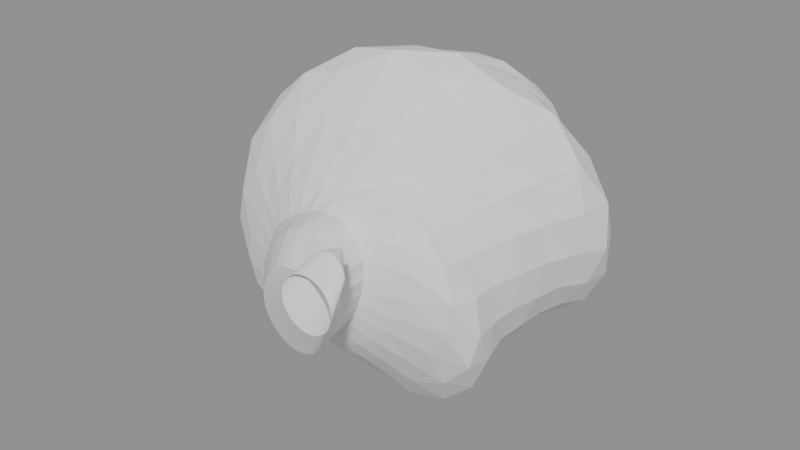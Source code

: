 # Source: BE_FxGustCurl.v1.blend  (saved by Blender 5.2.45; exported with 4.5.12 LTS)
import bpy
from mathutils import Matrix  # noqa: F401  (used for matrix-valued properties, if any)

bpy.ops.wm.read_factory_settings(use_empty=True)
scene = bpy.context.scene
scene.name = 'FxGustCurl'

# ---- materials (node trees are filled in below, after node groups)
mat_gustcurl_neutralwhite = bpy.data.materials.new('GustCurl_NeutralWhite')
mat_gustcurl_neutralwhite.diffuse_color = (0.86, 0.86, 0.86, 1.0)

# ---- material node trees
mat_gustcurl_neutralwhite.use_nodes = True; mat_gustcurl_neutralwhite.node_tree.nodes.clear()
_N = mat_gustcurl_neutralwhite.node_tree.nodes; _L = mat_gustcurl_neutralwhite.node_tree.links
n0 = _N.new('ShaderNodeBsdfPrincipled'); n0.name = 'Principled BSDF'; n0.location = (-200, 100)
n0.inputs[0].default_value = (0.86, 0.86, 0.86, 1.0)
n0.inputs[2].default_value = 0.8
n0.inputs[10].default_value = 0.005
n1 = _N.new('ShaderNodeOutputMaterial'); n1.name = 'Material Output'; n1.location = (200, 100)
_L.new(n0.outputs[0], n1.inputs[0])
n1.is_active_output = True

# ---- meshes
me_be_fxgustcurl_mesh = bpy.data.meshes.new('BE_FxGustCurl_Mesh')
me_be_fxgustcurl_mesh.from_pydata([(0.0, 1.8, 0.0), (0.3043, 1.738, 0.0), (0.3267, 1.738, 0.08614), (0.3019, 1.738, 0.1715), (0.2325, 1.738, 0.2288), (0.1456, 1.738, 0.2481), (0.06634, 1.738, 0.2436), (1.452e-17, 1.738, 0.2334), (-0.06007, 1.738, 0.2206), (-0.1159, 1.738, 0.1976), (-0.1646, 1.738, 0.162), (-0.2092, 1.738, 0.1188), (-0.2573, 1.738, 0.06784), (-0.3043, 1.738, 3.667e-17), (-0.3267, 1.738, -0.08614), (-0.3019, 1.738, -0.1715), (-0.2325, 1.738, -0.2288), (-0.1456, 1.738, -0.2481), (-0.06634, 1.738, -0.2436), (-4.357e-17, 1.738, -0.2334), (0.06007, 1.738, -0.2206), (0.1159, 1.738, -0.1976), (0.1646, 1.738, -0.162), (0.2092, 1.738, -0.1188), (0.2573, 1.738, -0.06784), (0.4747, 1.665, 0.0), (0.4985, 1.665, 0.1314), (0.4972, 1.665, 0.2825), (0.4391, 1.665, 0.4321), (0.3145, 1.665, 0.5359), (0.1535, 1.665, 0.5636), (3.277e-17, 1.665, 0.5265), (-0.1258, 1.665, 0.4618), (-0.2307, 1.665, 0.3932), (-0.3224, 1.665, 0.3172), (-0.3947, 1.665, 0.2242), (-0.4425, 1.665, 0.1167), (-0.4747, 1.665, 5.72e-17), (-0.4985, 1.665, -0.1314), (-0.4972, 1.665, -0.2825), (-0.4391, 1.665, -0.4321), (-0.3145, 1.665, -0.5359), (-0.1535, 1.665, -0.5636), (-9.831e-17, 1.665, -0.5265), (0.1258, 1.665, -0.4618), (0.2307, 1.665, -0.3932), (0.3224, 1.665, -0.3172), (0.3947, 1.665, -0.2242), (0.4425, 1.665, -0.1167), (0.6643, 1.547, 0.0), (0.6461, 1.547, 0.1703), (0.6012, 1.547, 0.3415), (0.5311, 1.547, 0.5226), (0.4122, 1.547, 0.7024), (0.227, 1.547, 0.8334), (5.372e-17, 1.547, 0.8632), (-0.2136, 1.547, 0.7842), (-0.376, 1.547, 0.6407), (-0.4912, 1.547, 0.4833), (-0.5794, 1.547, 0.3291), (-0.6416, 1.547, 0.1692), (-0.6643, 1.547, 8.004e-17), (-0.6461, 1.547, -0.1703), (-0.6012, 1.547, -0.3415), (-0.5311, 1.547, -0.5226), (-0.4122, 1.547, -0.7024), (-0.227, 1.547, -0.8334), (-1.612e-16, 1.547, -0.8632), (0.2136, 1.547, -0.7842), (0.376, 1.547, -0.6407), (0.4912, 1.547, -0.4833), (0.5794, 1.547, -0.3291), (0.6416, 1.547, -0.1692), (0.8536, 1.388, 0.0), (0.8211, 1.388, 0.2165), (0.7363, 1.388, 0.4183), (0.6067, 1.388, 0.597), (0.4466, 1.388, 0.7611), (0.2496, 1.388, 0.9165), (6.421e-17, 1.388, 1.032), (-0.2851, 1.388, 1.047), (-0.5453, 1.388, 0.9294), (-0.7234, 1.388, 0.7118), (-0.8128, 1.388, 0.4618), (-0.8481, 1.388, 0.2236), (-0.8536, 1.388, 1.029e-16), (-0.8211, 1.388, -0.2165), (-0.7363, 1.388, -0.4183), (-0.6067, 1.388, -0.597), (-0.4466, 1.388, -0.7611), (-0.2496, 1.388, -0.9165), (-1.926e-16, 1.388, -1.032), (0.2851, 1.388, -1.047), (0.5453, 1.388, -0.9294), (0.7234, 1.388, -0.7118), (0.8128, 1.388, -0.4618), (0.8481, 1.388, -0.2236), (1.091, 1.192, 0.0), (0.9957, 1.192, 0.2625), (0.874, 1.192, 0.4965), (0.712, 1.192, 0.7005), (0.5037, 1.192, 0.8585), (0.2639, 1.192, 0.9689), (6.522e-17, 1.192, 1.048), (-0.2974, 1.192, 1.092), (-0.62, 1.192, 1.057), (-0.9111, 1.192, 0.8964), (-1.095, 1.192, 0.622), (-1.143, 1.192, 0.3012), (-1.091, 1.192, 1.315e-16), (-0.9957, 1.192, -0.2625), (-0.874, 1.192, -0.4965), (-0.712, 1.192, -0.7005), (-0.5037, 1.192, -0.8585), (-0.2639, 1.192, -0.9689), (-1.957e-16, 1.192, -1.048), (0.2974, 1.192, -1.092), (0.62, 1.192, -1.057), (0.9111, 1.192, -0.8964), (1.095, 1.192, -0.622), (1.143, 1.192, -0.3012), (1.394, 0.9669, 0.0), (1.257, 0.9669, 0.3313), (1.045, 0.9669, 0.5934), (0.8123, 0.9669, 0.7993), (0.5654, 0.9669, 0.9636), (0.2923, 0.9669, 1.073), (6.924e-17, 0.9669, 1.113), (-0.2971, 0.9669, 1.091), (-0.6021, 0.9669, 1.026), (-0.9183, 0.9669, 0.9035), (-1.206, 0.9669, 0.685), (-1.384, 0.9669, 0.3648), (-1.394, 0.9669, 1.68e-16), (-1.257, 0.9669, -0.3313), (-1.045, 0.9669, -0.5934), (-0.8123, 0.9669, -0.7993), (-0.5654, 0.9669, -0.9636), (-0.2923, 0.9669, -1.073), (-2.077e-16, 0.9669, -1.113), (0.2971, 0.9669, -1.091), (0.6021, 0.9669, -1.026), (0.9183, 0.9669, -0.9035), (1.206, 0.9669, -0.685), (1.384, 0.9669, -0.3648), (1.5, 0.72, 0.0), (1.477, 0.72, 0.3893), (1.279, 0.72, 0.7263), (0.9723, 0.72, 0.9567), (0.6402, 0.72, 1.091), (0.3179, 0.72, 1.167), (7.435e-17, 0.72, 1.195), (-0.3141, 0.72, 1.153), (-0.608, 0.72, 1.036), (-0.8763, 0.72, 0.8622), (-1.131, 0.72, 0.6424), (-1.36, 0.72, 0.3585), (-1.5, 0.72, 1.807e-16), (-1.477, 0.72, -0.3893), (-1.279, 0.72, -0.7263), (-0.9723, 0.72, -0.9567), (-0.6402, 0.72, -1.091), (-0.3179, 0.72, -1.167), (-2.231e-16, 0.72, -1.195), (0.3141, 0.72, -1.153), (0.608, 0.72, -1.036), (0.8763, 0.72, -0.8622), (1.131, 0.72, -0.6424), (1.36, 0.72, -0.3585), (1.366, 0.4597, 0.0), (1.422, 0.4597, 0.375), (1.35, 0.4597, 0.7671), (1.114, 0.4597, 1.096), (0.7548, 0.4597, 1.286), (0.3632, 0.4597, 1.334), (8.037e-17, 0.4597, 1.291), (-0.3279, 0.4597, 1.204), (-0.6283, 0.4597, 1.071), (-0.8884, 0.4597, 0.8741), (-1.092, 0.4597, 0.6201), (-1.246, 0.4597, 0.3286), (-1.366, 0.4597, 1.646e-16), (-1.422, 0.4597, -0.375), (-1.35, 0.4597, -0.7671), (-1.114, 0.4597, -1.096), (-0.7548, 0.4597, -1.286), (-0.3632, 0.4597, -1.334), (-2.411e-16, 0.4597, -1.291), (0.3279, 0.4597, -1.204), (0.6283, 0.4597, -1.071), (0.8884, 0.4597, -0.8741), (1.092, 0.4597, -0.6201), (1.246, 0.4597, -0.3286), (1.263, 0.1949, 0.0), (1.255, 0.1949, 0.331), (1.197, 0.1949, 0.6801), (1.053, 0.1949, 1.037), (0.7838, 0.1949, 1.336), (0.4061, 0.1949, 1.491), (9.145e-17, 0.1949, 1.469), (-0.3587, 0.1949, 1.317), (-0.6509, 0.1949, 1.109), (-0.8935, 0.1949, 0.8791), (-1.088, 0.1949, 0.6181), (-1.214, 0.1949, 0.32), (-1.263, 0.1949, 1.522e-16), (-1.255, 0.1949, -0.331), (-1.197, 0.1949, -0.6801), (-1.053, 0.1949, -1.037), (-0.7838, 0.1949, -1.336), (-0.4061, 0.1949, -1.491), (-2.743e-16, 0.1949, -1.469), (0.3587, 0.1949, -1.317), (0.6509, 0.1949, -1.109), (0.8935, 0.1949, -0.8791), (1.088, 0.1949, -0.6181), (1.214, 0.1949, -0.32), (1.214, -0.06542, 0.0), (1.172, -0.06542, 0.3091), (1.059, -0.06542, 0.6018), (0.8954, -0.06542, 0.881), (0.677, -0.06542, 1.154), (0.3774, -0.06542, 1.386), (9.335e-17, -0.06542, 1.5), (-0.3914, -0.06542, 1.437), (-0.7145, -0.06542, 1.218), (-0.9365, -0.06542, 0.9214), (-1.081, -0.06542, 0.6144), (-1.177, -0.06542, 0.3102), (-1.214, -0.06542, 1.462e-16), (-1.172, -0.06542, -0.3091), (-1.059, -0.06542, -0.6018), (-0.8954, -0.06542, -0.881), (-0.677, -0.06542, -1.154), (-0.3774, -0.06542, -1.386), (-2.8e-16, -0.06542, -1.5), (0.3914, -0.06542, -1.437), (0.7145, -0.06542, -1.218), (0.9365, -0.06542, -0.9214), (1.081, -0.06542, -0.6144), (1.177, -0.06542, -0.3102), (1.156, -0.3123, 0.0), (1.094, -0.3123, 0.2883), (0.9781, -0.3123, 0.5556), (0.7991, -0.3123, 0.7862), (0.5713, -0.3123, 0.9736), (0.3083, -0.3123, 1.132), (7.841e-17, -0.3123, 1.26), (-0.3567, -0.3123, 1.31), (-0.7155, -0.3123, 1.219), (-0.9942, -0.3123, 0.9783), (-1.142, -0.3123, 0.649), (-1.179, -0.3123, 0.3109), (-1.156, -0.3123, 1.392e-16), (-1.094, -0.3123, -0.2883), (-0.9781, -0.3123, -0.5556), (-0.7991, -0.3123, -0.7862), (-0.5713, -0.3123, -0.9736), (-0.3083, -0.3123, -1.132), (-2.352e-16, -0.3123, -1.26), (0.3567, -0.3123, -1.31), (0.7155, -0.3123, -1.219), (0.9942, -0.3123, -0.9783), (1.142, -0.3123, -0.649), (1.179, -0.3123, -0.3109), (1.168, -0.5375, 0.0), (1.043, -0.5375, 0.2749), (0.8879, -0.5375, 0.5044), (0.7129, -0.5375, 0.7015), (0.5034, -0.5375, 0.858), (0.2609, -0.5375, 0.958), (6.269e-17, -0.5375, 1.007), (-0.2784, -0.5375, 1.022), (-0.5818, -0.5375, 0.9916), (-0.8849, -0.5375, 0.8707), (-1.117, -0.5375, 0.6345), (-1.212, -0.5375, 0.3195), (-1.168, -0.5375, 1.408e-16), (-1.043, -0.5375, -0.2749), (-0.8879, -0.5375, -0.5044), (-0.7129, -0.5375, -0.7015), (-0.5034, -0.5375, -0.858), (-0.2609, -0.5375, -0.958), (-1.881e-16, -0.5375, -1.007), (0.2784, -0.5375, -1.022), (0.5818, -0.5375, -0.9916), (0.8849, -0.5375, -0.8707), (1.117, -0.5375, -0.6345), (1.212, -0.5375, -0.3195), (1.105, -0.7332, 0.0), (1.027, -0.7332, 0.2707), (0.85, -0.7332, 0.4828), (0.6398, -0.7332, 0.6295), (0.4311, -0.7332, 0.7347), (0.2202, -0.7332, 0.8084), (5.205e-17, -0.7332, 0.8363), (-0.2205, -0.7332, 0.8097), (-0.4352, -0.7332, 0.7417), (-0.6531, -0.7332, 0.6426), (-0.8712, -0.7332, 0.4949), (-1.044, -0.7332, 0.2752), (-1.105, -0.7332, 1.331e-16), (-1.027, -0.7332, -0.2707), (-0.85, -0.7332, -0.4828), (-0.6398, -0.7332, -0.6295), (-0.4311, -0.7332, -0.7347), (-0.2202, -0.7332, -0.8084), (-1.561e-16, -0.7332, -0.8363), (0.2205, -0.7332, -0.8097), (0.4352, -0.7332, -0.7417), (0.6531, -0.7332, -0.6426), (0.8712, -0.7332, -0.4949), (1.044, -0.7332, -0.2752), (0.8109, -0.8928, 0.0), (0.8407, -0.8928, 0.2217), (0.7636, -0.8928, 0.4338), (0.5924, -0.8928, 0.5829), (0.3827, -0.8928, 0.6522), (0.182, -0.8928, 0.6682), (4.113e-17, -0.8928, 0.6609), (-0.172, -0.8928, 0.6315), (-0.3321, -0.8928, 0.566), (-0.4716, -0.8928, 0.464), (-0.595, -0.8928, 0.338), (-0.7131, -0.8928, 0.188), (-0.8109, -0.8928, 9.771e-17), (-0.8407, -0.8928, -0.2217), (-0.7636, -0.8928, -0.4338), (-0.5924, -0.8928, -0.5829), (-0.3827, -0.8928, -0.6522), (-0.182, -0.8928, -0.6682), (-1.234e-16, -0.8928, -0.6609), (0.172, -0.8928, -0.6315), (0.3321, -0.8928, -0.566), (0.4716, -0.8928, -0.464), (0.595, -0.8928, -0.338), (0.7131, -0.8928, -0.188), (0.479, -1.011, 0.0), (0.5059, -1.011, 0.1334), (0.5042, -1.011, 0.2864), (0.4419, -1.011, 0.4348), (0.3131, -1.011, 0.5337), (0.1515, -1.011, 0.5564), (3.227e-17, -1.011, 0.5186), (-0.1245, -1.011, 0.457), (-0.2299, -1.011, 0.3918), (-0.3223, -1.011, 0.3171), (-0.3948, -1.011, 0.2242), (-0.4436, -1.011, 0.117), (-0.479, -1.011, 5.771e-17), (-0.5059, -1.011, -0.1334), (-0.5042, -1.011, -0.2864), (-0.4419, -1.011, -0.4348), (-0.3131, -1.011, -0.5337), (-0.1515, -1.011, -0.5564), (-9.682e-17, -1.011, -0.5186), (0.1245, -1.011, -0.457), (0.2299, -1.011, -0.3918), (0.3223, -1.011, -0.3171), (0.3948, -1.011, -0.2242), (0.4436, -1.011, -0.117), (0.5584, -1.309, 0.04394), (0.549, -1.309, 0.1445), (0.5244, -1.309, 0.2467), (0.4829, -1.309, 0.3543), (0.4102, -1.309, 0.4576), (0.2992, -1.309, 0.5278), (0.1675, -1.309, 0.5385), (0.0458, -1.309, 0.4908), (-0.04788, -1.309, 0.411), (-0.1175, -1.309, 0.3244), (-0.1722, -1.309, 0.2369), (-0.21, -1.309, 0.1435), (-0.2234, -1.309, 0.04394), (-0.214, -1.309, -0.05663), (-0.1895, -1.309, -0.1588), (-0.148, -1.309, -0.2664), (-0.07522, -1.309, -0.3697), (0.03573, -1.309, -0.4399), (0.1675, -1.309, -0.4506), (0.2892, -1.309, -0.4029), (0.3828, -1.309, -0.3231), (0.4525, -1.309, -0.2365), (0.5072, -1.309, -0.149), (0.545, -1.309, -0.05558), (0.7371, -1.649, 0.1318), (0.7267, -1.649, 0.2086), (0.6967, -1.649, 0.2802), (0.6501, -1.649, 0.343), (0.5903, -1.649, 0.3957), (0.5182, -1.649, 0.4358), (0.4355, -1.649, 0.4563), (0.349, -1.649, 0.4492), (0.2707, -1.649, 0.4127), (0.2095, -1.649, 0.3542), (0.1675, -1.649, 0.2841), (0.1424, -1.649, 0.2091), (0.1338, -1.649, 0.1318), (0.1443, -1.649, 0.05506), (0.1742, -1.649, -0.01655), (0.2208, -1.649, -0.07936), (0.2806, -1.649, -0.1321), (0.3527, -1.649, -0.1722), (0.4355, -1.649, -0.1927), (0.5219, -1.649, -0.1855), (0.6002, -1.649, -0.149), (0.6614, -1.649, -0.09049), (0.7034, -1.649, -0.02041), (0.7286, -1.649, 0.05456), (0.9267, -1.8, 0.3516), (0.9191, -1.8, 0.4084), (0.8968, -1.8, 0.4614), (0.8613, -1.8, 0.5069), (0.8151, -1.8, 0.5418), (0.7612, -1.8, 0.5638), (0.7034, -1.8, 0.5713), (0.6456, -1.8, 0.5638), (0.5918, -1.8, 0.5418), (0.5455, -1.8, 0.5069), (0.51, -1.8, 0.4614), (0.4877, -1.8, 0.4084), (0.4801, -1.8, 0.3516), (0.4877, -1.8, 0.2947), (0.51, -1.8, 0.2417), (0.5455, -1.8, 0.1962), (0.5918, -1.8, 0.1613), (0.6456, -1.8, 0.1393), (0.7034, -1.8, 0.1318), (0.7612, -1.8, 0.1393), (0.8151, -1.8, 0.1613), (0.8613, -1.8, 0.1962), (0.8968, -1.8, 0.2417), (0.9191, -1.8, 0.2947), (0.9491, -1.687, 0.5932), (0.9441, -1.687, 0.6302), (0.9296, -1.687, 0.6647), (0.9066, -1.687, 0.6942), (0.8765, -1.687, 0.7169), (0.8415, -1.687, 0.7312), (0.8039, -1.687, 0.7361), (0.7663, -1.687, 0.7312), (0.7313, -1.687, 0.7169), (0.7013, -1.687, 0.6942), (0.6782, -1.687, 0.6647), (0.6637, -1.687, 0.6302), (0.6588, -1.687, 0.5932), (0.6637, -1.687, 0.5563), (0.6782, -1.687, 0.5218), (0.7013, -1.687, 0.4923), (0.7313, -1.687, 0.4696), (0.7663, -1.687, 0.4553), (0.8039, -1.687, 0.4504), (0.8415, -1.687, 0.4553), (0.8765, -1.687, 0.4696), (0.9066, -1.687, 0.4923), (0.9296, -1.687, 0.5218), (0.9441, -1.687, 0.5563), (0.7928, -1.536, 0.7031)], [], [(0, 2, 1), (0, 3, 2), (0, 4, 3), (0, 5, 4), (0, 6, 5), (0, 7, 6), (0, 8, 7), (0, 9, 8), (0, 10, 9), (0, 11, 10), (0, 12, 11), (0, 13, 12), (0, 14, 13), (0, 15, 14), (0, 16, 15), (0, 17, 16), (0, 18, 17), (0, 19, 18), (0, 20, 19), (0, 21, 20), (0, 22, 21), (0, 23, 22), (0, 24, 23), (0, 1, 24), (1, 2, 26, 25), (2, 3, 27, 26), (3, 4, 28, 27), (4, 5, 29, 28), (5, 6, 30, 29), (6, 7, 31, 30), (7, 8, 32, 31), (8, 9, 33, 32), (9, 10, 34, 33), (10, 11, 35, 34), (11, 12, 36, 35), (12, 13, 37, 36), (13, 14, 38, 37), (14, 15, 39, 38), (15, 16, 40, 39), (16, 17, 41, 40), (17, 18, 42, 41), (18, 19, 43, 42), (19, 20, 44, 43), (20, 21, 45, 44), (21, 22, 46, 45), (22, 23, 47, 46), (23, 24, 48, 47), (24, 1, 25, 48), (25, 26, 50, 49), (26, 27, 51, 50), (27, 28, 52, 51), (28, 29, 53, 52), (29, 30, 54, 53), (30, 31, 55, 54), (31, 32, 56, 55), (32, 33, 57, 56), (33, 34, 58, 57), (34, 35, 59, 58), (35, 36, 60, 59), (36, 37, 61, 60), (37, 38, 62, 61), (38, 39, 63, 62), (39, 40, 64, 63), (40, 41, 65, 64), (41, 42, 66, 65), (42, 43, 67, 66), (43, 44, 68, 67), (44, 45, 69, 68), (45, 46, 70, 69), (46, 47, 71, 70), (47, 48, 72, 71), (48, 25, 49, 72), (49, 50, 74, 73), (50, 51, 75, 74), (51, 52, 76, 75), (52, 53, 77, 76), (53, 54, 78, 77), (54, 55, 79, 78), (55, 56, 80, 79), (56, 57, 81, 80), (57, 58, 82, 81), (58, 59, 83, 82), (59, 60, 84, 83), (60, 61, 85, 84), (61, 62, 86, 85), (62, 63, 87, 86), (63, 64, 88, 87), (64, 65, 89, 88), (65, 66, 90, 89), (66, 67, 91, 90), (67, 68, 92, 91), (68, 69, 93, 92), (69, 70, 94, 93), (70, 71, 95, 94), (71, 72, 96, 95), (72, 49, 73, 96), (73, 74, 98, 97), (74, 75, 99, 98), (75, 76, 100, 99), (76, 77, 101, 100), (77, 78, 102, 101), (78, 79, 103, 102), (79, 80, 104, 103), (80, 81, 105, 104), (81, 82, 106, 105), (82, 83, 107, 106), (83, 84, 108, 107), (84, 85, 109, 108), (85, 86, 110, 109), (86, 87, 111, 110), (87, 88, 112, 111), (88, 89, 113, 112), (89, 90, 114, 113), (90, 91, 115, 114), (91, 92, 116, 115), (92, 93, 117, 116), (93, 94, 118, 117), (94, 95, 119, 118), (95, 96, 120, 119), (96, 73, 97, 120), (97, 98, 122, 121), (98, 99, 123, 122), (99, 100, 124, 123), (100, 101, 125, 124), (101, 102, 126, 125), (102, 103, 127, 126), (103, 104, 128, 127), (104, 105, 129, 128), (105, 106, 130, 129), (106, 107, 131, 130), (107, 108, 132, 131), (108, 109, 133, 132), (109, 110, 134, 133), (110, 111, 135, 134), (111, 112, 136, 135), (112, 113, 137, 136), (113, 114, 138, 137), (114, 115, 139, 138), (115, 116, 140, 139), (116, 117, 141, 140), (117, 118, 142, 141), (118, 119, 143, 142), (119, 120, 144, 143), (120, 97, 121, 144), (121, 122, 146, 145), (122, 123, 147, 146), (123, 124, 148, 147), (124, 125, 149, 148), (125, 126, 150, 149), (126, 127, 151, 150), (127, 128, 152, 151), (128, 129, 153, 152), (129, 130, 154, 153), (130, 131, 155, 154), (131, 132, 156, 155), (132, 133, 157, 156), (133, 134, 158, 157), (134, 135, 159, 158), (135, 136, 160, 159), (136, 137, 161, 160), (137, 138, 162, 161), (138, 139, 163, 162), (139, 140, 164, 163), (140, 141, 165, 164), (141, 142, 166, 165), (142, 143, 167, 166), (143, 144, 168, 167), (144, 121, 145, 168), (145, 146, 170, 169), (146, 147, 171, 170), (147, 148, 172, 171), (148, 149, 173, 172), (149, 150, 174, 173), (150, 151, 175, 174), (151, 152, 176, 175), (152, 153, 177, 176), (153, 154, 178, 177), (154, 155, 179, 178), (155, 156, 180, 179), (156, 157, 181, 180), (157, 158, 182, 181), (158, 159, 183, 182), (159, 160, 184, 183), (160, 161, 185, 184), (161, 162, 186, 185), (162, 163, 187, 186), (163, 164, 188, 187), (164, 165, 189, 188), (165, 166, 190, 189), (166, 167, 191, 190), (167, 168, 192, 191), (168, 145, 169, 192), (169, 170, 194, 193), (170, 171, 195, 194), (171, 172, 196, 195), (172, 173, 197, 196), (173, 174, 198, 197), (174, 175, 199, 198), (175, 176, 200, 199), (176, 177, 201, 200), (177, 178, 202, 201), (178, 179, 203, 202), (179, 180, 204, 203), (180, 181, 205, 204), (181, 182, 206, 205), (182, 183, 207, 206), (183, 184, 208, 207), (184, 185, 209, 208), (185, 186, 210, 209), (186, 187, 211, 210), (187, 188, 212, 211), (188, 189, 213, 212), (189, 190, 214, 213), (190, 191, 215, 214), (191, 192, 216, 215), (192, 169, 193, 216), (193, 194, 218, 217), (194, 195, 219, 218), (195, 196, 220, 219), (196, 197, 221, 220), (197, 198, 222, 221), (198, 199, 223, 222), (199, 200, 224, 223), (200, 201, 225, 224), (201, 202, 226, 225), (202, 203, 227, 226), (203, 204, 228, 227), (204, 205, 229, 228), (205, 206, 230, 229), (206, 207, 231, 230), (207, 208, 232, 231), (208, 209, 233, 232), (209, 210, 234, 233), (210, 211, 235, 234), (211, 212, 236, 235), (212, 213, 237, 236), (213, 214, 238, 237), (214, 215, 239, 238), (215, 216, 240, 239), (216, 193, 217, 240), (217, 218, 242, 241), (218, 219, 243, 242), (219, 220, 244, 243), (220, 221, 245, 244), (221, 222, 246, 245), (222, 223, 247, 246), (223, 224, 248, 247), (224, 225, 249, 248), (225, 226, 250, 249), (226, 227, 251, 250), (227, 228, 252, 251), (228, 229, 253, 252), (229, 230, 254, 253), (230, 231, 255, 254), (231, 232, 256, 255), (232, 233, 257, 256), (233, 234, 258, 257), (234, 235, 259, 258), (235, 236, 260, 259), (236, 237, 261, 260), (237, 238, 262, 261), (238, 239, 263, 262), (239, 240, 264, 263), (240, 217, 241, 264), (241, 242, 266, 265), (242, 243, 267, 266), (243, 244, 268, 267), (244, 245, 269, 268), (245, 246, 270, 269), (246, 247, 271, 270), (247, 248, 272, 271), (248, 249, 273, 272), (249, 250, 274, 273), (250, 251, 275, 274), (251, 252, 276, 275), (252, 253, 277, 276), (253, 254, 278, 277), (254, 255, 279, 278), (255, 256, 280, 279), (256, 257, 281, 280), (257, 258, 282, 281), (258, 259, 283, 282), (259, 260, 284, 283), (260, 261, 285, 284), (261, 262, 286, 285), (262, 263, 287, 286), (263, 264, 288, 287), (264, 241, 265, 288), (265, 266, 290, 289), (266, 267, 291, 290), (267, 268, 292, 291), (268, 269, 293, 292), (269, 270, 294, 293), (270, 271, 295, 294), (271, 272, 296, 295), (272, 273, 297, 296), (273, 274, 298, 297), (274, 275, 299, 298), (275, 276, 300, 299), (276, 277, 301, 300), (277, 278, 302, 301), (278, 279, 303, 302), (279, 280, 304, 303), (280, 281, 305, 304), (281, 282, 306, 305), (282, 283, 307, 306), (283, 284, 308, 307), (284, 285, 309, 308), (285, 286, 310, 309), (286, 287, 311, 310), (287, 288, 312, 311), (288, 265, 289, 312), (289, 290, 314, 313), (290, 291, 315, 314), (291, 292, 316, 315), (292, 293, 317, 316), (293, 294, 318, 317), (294, 295, 319, 318), (295, 296, 320, 319), (296, 297, 321, 320), (297, 298, 322, 321), (298, 299, 323, 322), (299, 300, 324, 323), (300, 301, 325, 324), (301, 302, 326, 325), (302, 303, 327, 326), (303, 304, 328, 327), (304, 305, 329, 328), (305, 306, 330, 329), (306, 307, 331, 330), (307, 308, 332, 331), (308, 309, 333, 332), (309, 310, 334, 333), (310, 311, 335, 334), (311, 312, 336, 335), (312, 289, 313, 336), (313, 314, 338, 337), (314, 315, 339, 338), (315, 316, 340, 339), (316, 317, 341, 340), (317, 318, 342, 341), (318, 319, 343, 342), (319, 320, 344, 343), (320, 321, 345, 344), (321, 322, 346, 345), (322, 323, 347, 346), (323, 324, 348, 347), (324, 325, 349, 348), (325, 326, 350, 349), (326, 327, 351, 350), (327, 328, 352, 351), (328, 329, 353, 352), (329, 330, 354, 353), (330, 331, 355, 354), (331, 332, 356, 355), (332, 333, 357, 356), (333, 334, 358, 357), (334, 335, 359, 358), (335, 336, 360, 359), (336, 313, 337, 360), (337, 338, 362, 361), (338, 339, 363, 362), (339, 340, 364, 363), (340, 341, 365, 364), (341, 342, 366, 365), (342, 343, 367, 366), (343, 344, 368, 367), (344, 345, 369, 368), (345, 346, 370, 369), (346, 347, 371, 370), (347, 348, 372, 371), (348, 349, 373, 372), (349, 350, 374, 373), (350, 351, 375, 374), (351, 352, 376, 375), (352, 353, 377, 376), (353, 354, 378, 377), (354, 355, 379, 378), (355, 356, 380, 379), (356, 357, 381, 380), (357, 358, 382, 381), (358, 359, 383, 382), (359, 360, 384, 383), (360, 337, 361, 384), (361, 362, 386, 385), (362, 363, 387, 386), (363, 364, 388, 387), (364, 365, 389, 388), (365, 366, 390, 389), (366, 367, 391, 390), (367, 368, 392, 391), (368, 369, 393, 392), (369, 370, 394, 393), (370, 371, 395, 394), (371, 372, 396, 395), (372, 373, 397, 396), (373, 374, 398, 397), (374, 375, 399, 398), (375, 376, 400, 399), (376, 377, 401, 400), (377, 378, 402, 401), (378, 379, 403, 402), (379, 380, 404, 403), (380, 381, 405, 404), (381, 382, 406, 405), (382, 383, 407, 406), (383, 384, 408, 407), (384, 361, 385, 408), (385, 386, 410, 409), (386, 387, 411, 410), (387, 388, 412, 411), (388, 389, 413, 412), (389, 390, 414, 413), (390, 391, 415, 414), (391, 392, 416, 415), (392, 393, 417, 416), (393, 394, 418, 417), (394, 395, 419, 418), (395, 396, 420, 419), (396, 397, 421, 420), (397, 398, 422, 421), (398, 399, 423, 422), (399, 400, 424, 423), (400, 401, 425, 424), (401, 402, 426, 425), (402, 403, 427, 426), (403, 404, 428, 427), (404, 405, 429, 428), (405, 406, 430, 429), (406, 407, 431, 430), (407, 408, 432, 431), (408, 385, 409, 432), (409, 410, 434, 433), (410, 411, 435, 434), (411, 412, 436, 435), (412, 413, 437, 436), (413, 414, 438, 437), (414, 415, 439, 438), (415, 416, 440, 439), (416, 417, 441, 440), (417, 418, 442, 441), (418, 419, 443, 442), (419, 420, 444, 443), (420, 421, 445, 444), (421, 422, 446, 445), (422, 423, 447, 446), (423, 424, 448, 447), (424, 425, 449, 448), (425, 426, 450, 449), (426, 427, 451, 450), (427, 428, 452, 451), (428, 429, 453, 452), (429, 430, 454, 453), (430, 431, 455, 454), (431, 432, 456, 455), (432, 409, 433, 456), (433, 434, 457), (434, 435, 457), (435, 436, 457), (436, 437, 457), (437, 438, 457), (438, 439, 457), (439, 440, 457), (440, 441, 457), (441, 442, 457), (442, 443, 457), (443, 444, 457), (444, 445, 457), (445, 446, 457), (446, 447, 457), (447, 448, 457), (448, 449, 457), (449, 450, 457), (450, 451, 457), (451, 452, 457), (452, 453, 457), (453, 454, 457), (454, 455, 457), (455, 456, 457), (456, 433, 457)])
me_be_fxgustcurl_mesh.materials.append(mat_gustcurl_neutralwhite)
me_be_fxgustcurl_mesh.update()

# ---- objects
ob_be_fxgustcurl = bpy.data.objects.new('BE_FxGustCurl', me_be_fxgustcurl_mesh)

# ---- transforms, parenting, visibility, modifiers, constraints
ob_be_fxgustcurl.location = (0.0, 0.0, 0.0)

# ---- collection membership
scene.collection.objects.link(ob_be_fxgustcurl)

# ---- scene / render settings (as saved in the file)
scene.frame_start = 1; scene.frame_end = 250; scene.frame_set(1)
scene.render.engine = 'BLENDER_EEVEE_NEXT'
scene.render.image_settings.exr_codec = 'NONE'
scene.render.use_bake_clear = False
scene.render.bake_margin = 0
scene.render.bake_bias = 0.0
scene.render.bake_samples = 0
scene.render.simplify_subdivision_render = 0
scene.render.simplify_child_particles_render = 0.0
scene.render.compositor_device = 'GPU'
scene.eevee.use_volume_custom_range = False
scene.eevee.gtao_distance = 0.0
scene.eevee.use_fast_gi = False
scene.eevee.fast_gi_thickness_near = 0.1
scene.eevee.fast_gi_thickness_far = 0.0
scene.eevee.ray_tracing_options.screen_trace_thickness = 0.1
bpy.context.view_layer.update()

# ---- added for rendering (the .blend has no active camera and no usable light): camera, sun + grey world if the file has none
cam_auto = bpy.data.cameras.new('AutoCamera')
cam_auto.lens = 50.0
cam_auto.sensor_width = 36.0
cam_auto.clip_end = 1000.0
ob_auto_camera = bpy.data.objects.new('AutoCamera', cam_auto)
scene.collection.objects.link(ob_auto_camera)
ob_auto_camera.location = (5.14811, -6.17773, 4.11849)
ob_auto_camera.rotation_euler = (1.09748, -7.21219e-08, 0.694738)
scene.camera = ob_auto_camera
light_auto_sun = bpy.data.lights.new('AutoSun', 'SUN')
light_auto_sun.energy = 3.0
light_auto_sun.angle = 0.0523599
ob_auto_sun = bpy.data.objects.new('AutoSun', light_auto_sun)
scene.collection.objects.link(ob_auto_sun)
ob_auto_sun.rotation_euler = (0.872665, 0.174533, 0.523599)
if scene.world is None:
    world_auto = bpy.data.worlds.new('AutoWorld')
    world_auto.color = (0.3, 0.3, 0.3)
    scene.world = world_auto
bpy.context.view_layer.update()
